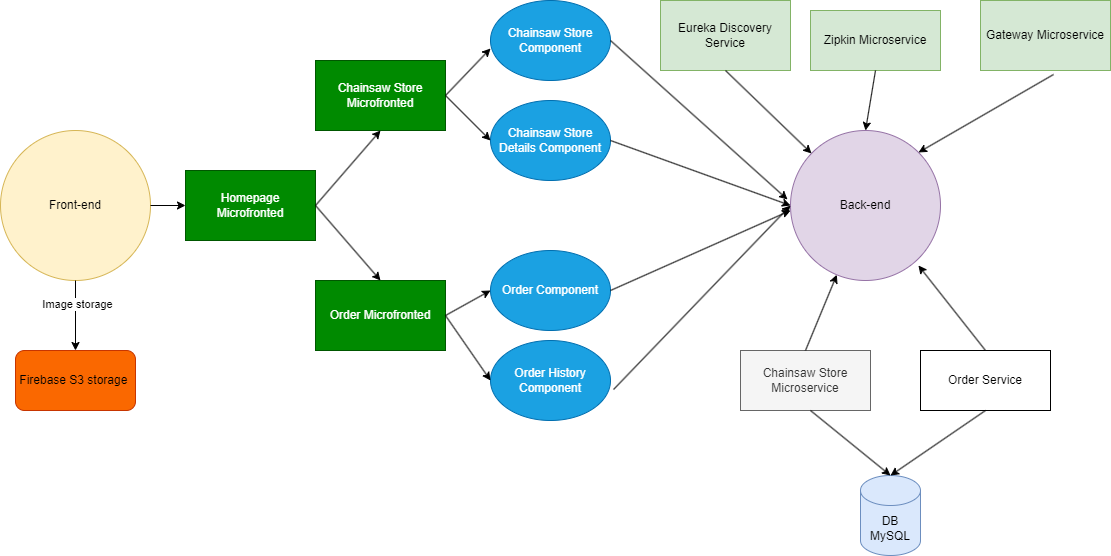

The diagram above was exported from draw.io. Its source (the exported page's mxGraphModel, read from the mxfile embedded in the PNG):
<mxGraphModel dx="2261" dy="738" grid="1" gridSize="10" guides="1" tooltips="1" connect="1" arrows="1" fold="1" page="1" pageScale="1" pageWidth="827" pageHeight="1169" math="0" shadow="0">
  <root>
    <mxCell id="0" />
    <mxCell id="1" parent="0" />
    <mxCell id="w-sS3an5Mu4f43bppK2k-1" value="Front-end" style="ellipse;whiteSpace=wrap;html=1;aspect=fixed;fillColor=#fff2cc;strokeColor=#d6b656;" vertex="1" parent="1">
      <mxGeometry x="-250" y="200" width="150" height="150" as="geometry" />
    </mxCell>
    <mxCell id="w-sS3an5Mu4f43bppK2k-2" value="Back-end" style="ellipse;whiteSpace=wrap;html=1;aspect=fixed;fillColor=#e1d5e7;strokeColor=#9673a6;" vertex="1" parent="1">
      <mxGeometry x="540" y="200" width="150" height="150" as="geometry" />
    </mxCell>
    <mxCell id="w-sS3an5Mu4f43bppK2k-3" value="Homepage Microfronted" style="rounded=0;whiteSpace=wrap;html=1;fillColor=#008a00;fontColor=#ffffff;strokeColor=#005700;" vertex="1" parent="1">
      <mxGeometry x="-65" y="240" width="130" height="70" as="geometry" />
    </mxCell>
    <mxCell id="w-sS3an5Mu4f43bppK2k-6" value="Chainsaw Store Microfronted" style="rounded=0;whiteSpace=wrap;html=1;fillColor=#008a00;fontColor=#ffffff;strokeColor=#005700;" vertex="1" parent="1">
      <mxGeometry x="65" y="130" width="130" height="70" as="geometry" />
    </mxCell>
    <mxCell id="w-sS3an5Mu4f43bppK2k-7" value="Order Microfronted" style="rounded=0;whiteSpace=wrap;html=1;fillColor=#008a00;fontColor=#ffffff;strokeColor=#005700;" vertex="1" parent="1">
      <mxGeometry x="65" y="350" width="130" height="70" as="geometry" />
    </mxCell>
    <mxCell id="w-sS3an5Mu4f43bppK2k-8" value="Firebase S3 storage&amp;nbsp;" style="rounded=1;whiteSpace=wrap;html=1;fillColor=#fa6800;fontColor=#000000;strokeColor=#C73500;" vertex="1" parent="1">
      <mxGeometry x="-235" y="420" width="120" height="60" as="geometry" />
    </mxCell>
    <mxCell id="w-sS3an5Mu4f43bppK2k-9" value="" style="endArrow=classic;html=1;rounded=0;exitX=0.5;exitY=1;exitDx=0;exitDy=0;entryX=0.5;entryY=0;entryDx=0;entryDy=0;" edge="1" parent="1" source="w-sS3an5Mu4f43bppK2k-1" target="w-sS3an5Mu4f43bppK2k-8">
      <mxGeometry width="50" height="50" relative="1" as="geometry">
        <mxPoint x="295" y="400" as="sourcePoint" />
        <mxPoint x="345" y="350" as="targetPoint" />
      </mxGeometry>
    </mxCell>
    <mxCell id="w-sS3an5Mu4f43bppK2k-10" value="Image storage" style="edgeLabel;html=1;align=center;verticalAlign=middle;resizable=0;points=[];" vertex="1" connectable="0" parent="w-sS3an5Mu4f43bppK2k-9">
      <mxGeometry x="-0.3429" y="1" relative="1" as="geometry">
        <mxPoint as="offset" />
      </mxGeometry>
    </mxCell>
    <mxCell id="w-sS3an5Mu4f43bppK2k-11" value="" style="endArrow=classic;html=1;rounded=0;exitX=1;exitY=0.5;exitDx=0;exitDy=0;entryX=0;entryY=0.5;entryDx=0;entryDy=0;" edge="1" parent="1" source="w-sS3an5Mu4f43bppK2k-1" target="w-sS3an5Mu4f43bppK2k-3">
      <mxGeometry width="50" height="50" relative="1" as="geometry">
        <mxPoint x="295" y="400" as="sourcePoint" />
        <mxPoint x="345" y="350" as="targetPoint" />
      </mxGeometry>
    </mxCell>
    <mxCell id="w-sS3an5Mu4f43bppK2k-12" value="" style="endArrow=classic;html=1;rounded=0;entryX=0.5;entryY=0;entryDx=0;entryDy=0;exitX=1;exitY=0.5;exitDx=0;exitDy=0;" edge="1" parent="1" source="w-sS3an5Mu4f43bppK2k-3" target="w-sS3an5Mu4f43bppK2k-7">
      <mxGeometry width="50" height="50" relative="1" as="geometry">
        <mxPoint x="235" y="400" as="sourcePoint" />
        <mxPoint x="285" y="350" as="targetPoint" />
      </mxGeometry>
    </mxCell>
    <mxCell id="w-sS3an5Mu4f43bppK2k-13" value="" style="endArrow=classic;html=1;rounded=0;exitX=1;exitY=0.5;exitDx=0;exitDy=0;entryX=0.5;entryY=1;entryDx=0;entryDy=0;" edge="1" parent="1" source="w-sS3an5Mu4f43bppK2k-3" target="w-sS3an5Mu4f43bppK2k-6">
      <mxGeometry width="50" height="50" relative="1" as="geometry">
        <mxPoint x="235" y="400" as="sourcePoint" />
        <mxPoint x="285" y="350" as="targetPoint" />
      </mxGeometry>
    </mxCell>
    <mxCell id="w-sS3an5Mu4f43bppK2k-14" value="Chainsaw Store Component" style="ellipse;whiteSpace=wrap;html=1;fillColor=#1ba1e2;strokeColor=#006EAF;fontColor=#ffffff;" vertex="1" parent="1">
      <mxGeometry x="240" y="70" width="120" height="80" as="geometry" />
    </mxCell>
    <mxCell id="w-sS3an5Mu4f43bppK2k-15" value="Chainsaw Store Details Component" style="ellipse;whiteSpace=wrap;html=1;fillColor=#1ba1e2;strokeColor=#006EAF;fontColor=#ffffff;" vertex="1" parent="1">
      <mxGeometry x="240" y="170" width="120" height="80" as="geometry" />
    </mxCell>
    <mxCell id="w-sS3an5Mu4f43bppK2k-16" value="Order History Component" style="ellipse;whiteSpace=wrap;html=1;fillColor=#1ba1e2;strokeColor=#006EAF;fontColor=#ffffff;" vertex="1" parent="1">
      <mxGeometry x="240" y="410" width="120" height="80" as="geometry" />
    </mxCell>
    <mxCell id="w-sS3an5Mu4f43bppK2k-17" value="Order Component" style="ellipse;whiteSpace=wrap;html=1;fillColor=#1ba1e2;strokeColor=#006EAF;fontColor=#ffffff;" vertex="1" parent="1">
      <mxGeometry x="240" y="320" width="120" height="80" as="geometry" />
    </mxCell>
    <mxCell id="w-sS3an5Mu4f43bppK2k-18" value="" style="endArrow=classic;html=1;rounded=0;exitX=1;exitY=0.5;exitDx=0;exitDy=0;entryX=0;entryY=0.6;entryDx=0;entryDy=0;entryPerimeter=0;" edge="1" parent="1" source="w-sS3an5Mu4f43bppK2k-6" target="w-sS3an5Mu4f43bppK2k-14">
      <mxGeometry width="50" height="50" relative="1" as="geometry">
        <mxPoint x="390" y="330" as="sourcePoint" />
        <mxPoint x="440" y="280" as="targetPoint" />
      </mxGeometry>
    </mxCell>
    <mxCell id="w-sS3an5Mu4f43bppK2k-19" value="" style="endArrow=classic;html=1;rounded=0;exitX=1;exitY=0.5;exitDx=0;exitDy=0;entryX=0;entryY=0.5;entryDx=0;entryDy=0;" edge="1" parent="1" source="w-sS3an5Mu4f43bppK2k-7" target="w-sS3an5Mu4f43bppK2k-16">
      <mxGeometry width="50" height="50" relative="1" as="geometry">
        <mxPoint x="390" y="330" as="sourcePoint" />
        <mxPoint x="440" y="280" as="targetPoint" />
      </mxGeometry>
    </mxCell>
    <mxCell id="w-sS3an5Mu4f43bppK2k-20" value="" style="endArrow=classic;html=1;rounded=0;exitX=1;exitY=0.5;exitDx=0;exitDy=0;entryX=0;entryY=0.5;entryDx=0;entryDy=0;" edge="1" parent="1" source="w-sS3an5Mu4f43bppK2k-7" target="w-sS3an5Mu4f43bppK2k-17">
      <mxGeometry width="50" height="50" relative="1" as="geometry">
        <mxPoint x="390" y="330" as="sourcePoint" />
        <mxPoint x="440" y="280" as="targetPoint" />
      </mxGeometry>
    </mxCell>
    <mxCell id="w-sS3an5Mu4f43bppK2k-21" value="" style="endArrow=classic;html=1;rounded=0;exitX=1;exitY=0.5;exitDx=0;exitDy=0;entryX=0;entryY=0.5;entryDx=0;entryDy=0;" edge="1" parent="1" source="w-sS3an5Mu4f43bppK2k-6" target="w-sS3an5Mu4f43bppK2k-15">
      <mxGeometry width="50" height="50" relative="1" as="geometry">
        <mxPoint x="390" y="330" as="sourcePoint" />
        <mxPoint x="440" y="280" as="targetPoint" />
      </mxGeometry>
    </mxCell>
    <mxCell id="w-sS3an5Mu4f43bppK2k-23" value="" style="endArrow=classic;html=1;rounded=0;exitX=1;exitY=0.5;exitDx=0;exitDy=0;entryX=-0.02;entryY=0.46;entryDx=0;entryDy=0;entryPerimeter=0;" edge="1" parent="1" source="w-sS3an5Mu4f43bppK2k-14" target="w-sS3an5Mu4f43bppK2k-2">
      <mxGeometry width="50" height="50" relative="1" as="geometry">
        <mxPoint x="390" y="330" as="sourcePoint" />
        <mxPoint x="440" y="280" as="targetPoint" />
      </mxGeometry>
    </mxCell>
    <mxCell id="w-sS3an5Mu4f43bppK2k-25" value="" style="endArrow=classic;html=1;rounded=0;exitX=1;exitY=0.5;exitDx=0;exitDy=0;" edge="1" parent="1" source="w-sS3an5Mu4f43bppK2k-17">
      <mxGeometry width="50" height="50" relative="1" as="geometry">
        <mxPoint x="390" y="330" as="sourcePoint" />
        <mxPoint x="540" y="280" as="targetPoint" />
      </mxGeometry>
    </mxCell>
    <mxCell id="w-sS3an5Mu4f43bppK2k-26" value="" style="endArrow=classic;html=1;rounded=0;exitX=1.025;exitY=0.613;exitDx=0;exitDy=0;entryX=0;entryY=0.5;entryDx=0;entryDy=0;exitPerimeter=0;" edge="1" parent="1" source="w-sS3an5Mu4f43bppK2k-16" target="w-sS3an5Mu4f43bppK2k-2">
      <mxGeometry width="50" height="50" relative="1" as="geometry">
        <mxPoint x="390" y="330" as="sourcePoint" />
        <mxPoint x="440" y="280" as="targetPoint" />
      </mxGeometry>
    </mxCell>
    <mxCell id="w-sS3an5Mu4f43bppK2k-27" value="" style="endArrow=classic;html=1;rounded=0;exitX=1;exitY=0.5;exitDx=0;exitDy=0;entryX=0;entryY=0.5;entryDx=0;entryDy=0;" edge="1" parent="1" source="w-sS3an5Mu4f43bppK2k-15" target="w-sS3an5Mu4f43bppK2k-2">
      <mxGeometry width="50" height="50" relative="1" as="geometry">
        <mxPoint x="390" y="330" as="sourcePoint" />
        <mxPoint x="450" y="270" as="targetPoint" />
      </mxGeometry>
    </mxCell>
    <mxCell id="w-sS3an5Mu4f43bppK2k-29" value="Eureka Discovery Service" style="rounded=0;whiteSpace=wrap;html=1;fillColor=#d5e8d4;strokeColor=#82b366;" vertex="1" parent="1">
      <mxGeometry x="410" y="70" width="130" height="70" as="geometry" />
    </mxCell>
    <mxCell id="w-sS3an5Mu4f43bppK2k-30" value="Zipkin Microservice" style="rounded=0;whiteSpace=wrap;html=1;fillColor=#d5e8d4;strokeColor=#82b366;" vertex="1" parent="1">
      <mxGeometry x="560" y="80" width="130" height="60" as="geometry" />
    </mxCell>
    <mxCell id="w-sS3an5Mu4f43bppK2k-31" value="Gateway Microservice" style="rounded=0;whiteSpace=wrap;html=1;fillColor=#d5e8d4;strokeColor=#82b366;" vertex="1" parent="1">
      <mxGeometry x="730" y="70" width="130" height="70" as="geometry" />
    </mxCell>
    <mxCell id="w-sS3an5Mu4f43bppK2k-33" value="Chainsaw Store Microservice" style="rounded=0;whiteSpace=wrap;html=1;fillColor=#f5f5f5;fontColor=#333333;strokeColor=#666666;" vertex="1" parent="1">
      <mxGeometry x="490" y="420" width="130" height="60" as="geometry" />
    </mxCell>
    <mxCell id="w-sS3an5Mu4f43bppK2k-34" value="Order Service" style="rounded=0;whiteSpace=wrap;html=1;" vertex="1" parent="1">
      <mxGeometry x="670" y="420" width="130" height="60" as="geometry" />
    </mxCell>
    <mxCell id="w-sS3an5Mu4f43bppK2k-35" value="" style="endArrow=classic;html=1;rounded=0;exitX=0.5;exitY=1;exitDx=0;exitDy=0;" edge="1" parent="1" source="w-sS3an5Mu4f43bppK2k-29" target="w-sS3an5Mu4f43bppK2k-2">
      <mxGeometry width="50" height="50" relative="1" as="geometry">
        <mxPoint x="820" y="310" as="sourcePoint" />
        <mxPoint x="870" y="260" as="targetPoint" />
      </mxGeometry>
    </mxCell>
    <mxCell id="w-sS3an5Mu4f43bppK2k-36" value="" style="endArrow=classic;html=1;rounded=0;exitX=0.5;exitY=1;exitDx=0;exitDy=0;entryX=0.5;entryY=0;entryDx=0;entryDy=0;" edge="1" parent="1" source="w-sS3an5Mu4f43bppK2k-30" target="w-sS3an5Mu4f43bppK2k-2">
      <mxGeometry width="50" height="50" relative="1" as="geometry">
        <mxPoint x="830" y="320" as="sourcePoint" />
        <mxPoint x="880" y="270" as="targetPoint" />
      </mxGeometry>
    </mxCell>
    <mxCell id="w-sS3an5Mu4f43bppK2k-37" value="" style="endArrow=classic;html=1;rounded=0;exitX=0.562;exitY=1.057;exitDx=0;exitDy=0;exitPerimeter=0;entryX=1;entryY=0;entryDx=0;entryDy=0;" edge="1" parent="1" source="w-sS3an5Mu4f43bppK2k-31" target="w-sS3an5Mu4f43bppK2k-2">
      <mxGeometry width="50" height="50" relative="1" as="geometry">
        <mxPoint x="840" y="330" as="sourcePoint" />
        <mxPoint x="890" y="280" as="targetPoint" />
      </mxGeometry>
    </mxCell>
    <mxCell id="w-sS3an5Mu4f43bppK2k-38" value="" style="endArrow=classic;html=1;rounded=0;exitX=0.5;exitY=0;exitDx=0;exitDy=0;" edge="1" parent="1" source="w-sS3an5Mu4f43bppK2k-33" target="w-sS3an5Mu4f43bppK2k-2">
      <mxGeometry width="50" height="50" relative="1" as="geometry">
        <mxPoint x="850" y="340" as="sourcePoint" />
        <mxPoint x="900" y="290" as="targetPoint" />
      </mxGeometry>
    </mxCell>
    <mxCell id="w-sS3an5Mu4f43bppK2k-39" value="" style="endArrow=classic;html=1;rounded=0;exitX=0.5;exitY=0;exitDx=0;exitDy=0;entryX=0.853;entryY=0.9;entryDx=0;entryDy=0;entryPerimeter=0;" edge="1" parent="1" source="w-sS3an5Mu4f43bppK2k-34" target="w-sS3an5Mu4f43bppK2k-2">
      <mxGeometry width="50" height="50" relative="1" as="geometry">
        <mxPoint x="860" y="350" as="sourcePoint" />
        <mxPoint x="910" y="300" as="targetPoint" />
      </mxGeometry>
    </mxCell>
    <mxCell id="w-sS3an5Mu4f43bppK2k-40" value="DB&lt;br&gt;MySQL" style="shape=cylinder3;whiteSpace=wrap;html=1;boundedLbl=1;backgroundOutline=1;size=15;fillColor=#dae8fc;strokeColor=#6c8ebf;" vertex="1" parent="1">
      <mxGeometry x="610" y="545" width="60" height="80" as="geometry" />
    </mxCell>
    <mxCell id="w-sS3an5Mu4f43bppK2k-41" value="" style="endArrow=classic;html=1;rounded=0;entryX=0.5;entryY=0;entryDx=0;entryDy=0;entryPerimeter=0;" edge="1" parent="1" target="w-sS3an5Mu4f43bppK2k-40">
      <mxGeometry width="50" height="50" relative="1" as="geometry">
        <mxPoint x="560" y="480" as="sourcePoint" />
        <mxPoint x="440" y="280" as="targetPoint" />
      </mxGeometry>
    </mxCell>
    <mxCell id="w-sS3an5Mu4f43bppK2k-42" value="" style="endArrow=classic;html=1;rounded=0;exitX=0.5;exitY=1;exitDx=0;exitDy=0;entryX=0.5;entryY=0;entryDx=0;entryDy=0;entryPerimeter=0;" edge="1" parent="1" source="w-sS3an5Mu4f43bppK2k-34" target="w-sS3an5Mu4f43bppK2k-40">
      <mxGeometry width="50" height="50" relative="1" as="geometry">
        <mxPoint x="390" y="330" as="sourcePoint" />
        <mxPoint x="440" y="280" as="targetPoint" />
      </mxGeometry>
    </mxCell>
  </root>
</mxGraphModel>